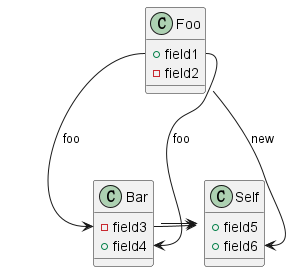

The diagram above was rendered by PlantUML. Its source (embedded in the PNG):
@startuml
class Foo {
    + field1
    - field2
}
class Bar {
    - field3
    + field4
}
class Self {
    + field5
    + field6
}

Foo::field1 --> Bar::field3 : foo
Foo::field1 --> Bar::field4 : foo
Foo --> Self::field6 : new
Bar -> Self
Bar::field3 --> Self
@enduml